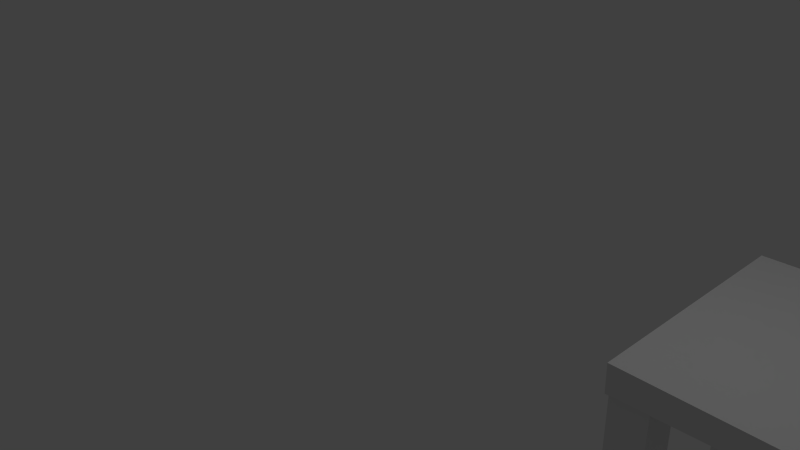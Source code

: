 # Source: chair.blend  (saved by Blender 2.71.0; exported with 4.5.12 LTS)
import bpy
from mathutils import Matrix  # noqa: F401  (used for matrix-valued properties, if any)

bpy.ops.wm.read_factory_settings(use_empty=True)
scene = bpy.context.scene
scene.name = 'Scene'

# ---- collections
col_collection_1 = bpy.data.collections.new('Collection 1'); scene.collection.children.link(col_collection_1)

# ---- materials (node trees are filled in below, after node groups)
mat_material = bpy.data.materials.new('Material')
mat_material.alpha_threshold = 0.0
mat_material.use_transparent_shadow = False
mat_material.roughness = 0.5
mat_material.line_color = (0.0, 0.0, 0.0, 1.0)

# ---- material node trees

# ---- world
world_world = bpy.data.worlds.new('World'); scene.world = world_world
world_world.color = (0.05088, 0.05088, 0.05088)
world_world.use_sun_shadow = False
world_world.sun_shadow_jitter_overblur = 0.0
world_world.cycles.sampling_method = 'MANUAL'
world_world.cycles.sample_map_resolution = 256

# ---- cameras
cam_camera = bpy.data.cameras.new('Camera')
cam_camera.clip_end = 100.0
cam_camera.lens = 35.0
cam_camera.sensor_width = 32.0
cam_camera.sensor_height = 18.0
cam_camera.ortho_scale = 7.314
cam_camera.dof.focus_distance = 0.0
cam_camera.dof.aperture_fstop = 128.0

# ---- lights
light_lamp = bpy.data.lights.new('Lamp', 'POINT')
light_lamp.transmission_factor = 0.0
light_lamp.cutoff_distance = 30.0
light_lamp.energy = 100.0
light_lamp.shadow_buffer_clip_start = 1.001
light_lamp.shadow_soft_size = 0.1
light_lamp.shadow_maximum_resolution = 0.006
light_lamp.use_absolute_resolution = True
light_lamp.cycles.use_multiple_importance_sampling = False

# ---- meshes
me_cube_006 = bpy.data.meshes.new('Cube.006')
me_cube_006.from_pydata([(-1.47, -1.422, 0.3494), (-1.463, 18.57, 0.3543), (1.626, 18.61, 0.3227), (1.534, -1.371, 0.3328), (-1.532, -1.39, 2.311), (-1.532, 18.63, 2.4), (1.541, 18.66, 2.287), (1.571, -1.423, 2.348), (1.015, 9.553, -0.9478), (0.9991, 7.585, -1.007), (-0.9775, 7.481, -1.012), (-0.9935, 9.567, -1.011), (0.9986, 9.571, 0.9982), (1.011, 7.559, 1.001), (-1.015, 7.605, 0.9797), (-0.9937, 9.523, 0.9395), (1.004, 0.9419, -1.04), (1.036, -1.017, -0.9877), (-1.043, -0.9818, -0.9812), (-1.04, 0.9555, -0.9907), (1.029, 1.034, 1.012), (0.9362, -0.9778, 0.9317), (-1.009, -0.9893, 1.029), (-0.9769, 0.9933, 0.9682), (1.065, 18.22, -0.985), (0.995, 16.29, -0.9877), (-0.9974, 16.29, -0.9942), (-1.056, 18.27, -0.9521), (0.9906, 18.29, 1.026), (1.038, 16.28, 0.9891), (-1.0, 16.29, 1.002), (-1.037, 18.25, 0.9912), (-20.25, -1.681, -1.133), (1.93, -1.645, -1.037), (-20.3, 19.19, -1.094), (1.89, 19.24, -1.052), (-20.29, -1.703, -0.8196), (1.828, -1.702, -0.8293), (-20.3, 19.17, -0.8339), (1.879, 19.21, -0.8091), (-16.98, 1.661, -3.246), (-17.04, -1.42, -3.296), (-20.03, -1.457, -3.365), (-20.0, 1.649, -3.283), (-16.98, 1.564, -0.9481), (-17.0, -1.427, -0.9497), (-20.11, -1.391, -0.992), (-20.1, 1.582, -0.9396), (-17.04, 18.81, -3.273), (-16.97, 15.78, -3.268), (-20.02, 15.73, -3.276), (-20.07, 18.83, -3.232), (-17.0, 18.76, -1.044), (-16.98, 15.78, -0.9987), (-20.06, 15.87, -0.9953), (-20.06, 18.75, -0.9311), (1.514, 18.79, -3.296), (1.465, 15.8, -3.289), (-1.514, 15.79, -3.297), (-1.526, 18.78, -3.344), (1.509, 18.76, -1.02), (1.57, 15.81, -0.9193), (-1.459, 15.78, -1.002), (-1.479, 18.81, -1.053), (1.578, 1.573, -3.276), (1.469, -1.385, -3.305), (-1.507, -1.401, -3.303), (-1.48, 1.653, -3.311), (1.526, 1.637, -0.9612), (1.556, -1.363, -0.9924), (-1.473, -1.381, -1.022), (-1.51, 1.55, -1.058)], [], [(5, 1, 0), (6, 2, 1), (7, 3, 2), (4, 0, 3), (1, 2, 3), (6, 5, 4), (8, 9, 10), (15, 14, 13), (8, 12, 13), (9, 13, 14), (10, 14, 15), (8, 11, 15), (17, 18, 19), (23, 22, 21), (16, 20, 21), (17, 21, 22), (22, 23, 19), (16, 19, 23), (24, 25, 26), (28, 31, 30), (28, 29, 25), (25, 29, 30), (30, 31, 27), (24, 27, 31), (32, 34, 35), (37, 39, 38), (34, 38, 39), (35, 39, 37), (33, 37, 36), (32, 36, 38), (40, 41, 42), (47, 46, 45), (40, 44, 45), (41, 45, 46), (46, 47, 43), (40, 43, 47), (49, 50, 51), (55, 54, 53), (48, 52, 53), (49, 53, 54), (50, 54, 55), (48, 51, 55), (57, 58, 59), (60, 63, 62), (56, 60, 61), (57, 61, 62), (62, 63, 59), (56, 59, 63), (64, 65, 66), (68, 71, 70), (64, 68, 69), (65, 69, 70), (70, 71, 67), (64, 67, 71), (4, 5, 0), (5, 6, 1), (6, 7, 2), (7, 4, 3), (0, 1, 3), (7, 6, 4), (11, 8, 10), (12, 15, 13), (9, 8, 13), (10, 9, 14), (11, 10, 15), (12, 8, 15), (16, 17, 19), (20, 23, 21), (17, 16, 21), (18, 17, 22), (18, 22, 19), (20, 16, 23), (27, 24, 26), (29, 28, 30), (24, 28, 25), (26, 25, 30), (26, 30, 27), (28, 24, 31), (33, 32, 35), (36, 37, 38), (35, 34, 39), (33, 35, 37), (32, 33, 36), (34, 32, 38), (43, 40, 42), (44, 47, 45), (41, 40, 45), (42, 41, 46), (42, 46, 43), (44, 40, 47), (48, 49, 51), (52, 55, 53), (49, 48, 53), (50, 49, 54), (51, 50, 55), (52, 48, 55), (56, 57, 59), (61, 60, 62), (57, 56, 61), (58, 57, 62), (58, 62, 59), (60, 56, 63), (67, 64, 66), (69, 68, 70), (65, 64, 69), (66, 65, 70), (66, 70, 67), (68, 64, 71)])
_uv = me_cube_006.uv_layers.new(name='UVMap')
_uv.uv.foreach_set('vector', [0.8078, 0.1922, 0.8078, 0.8078, 0.1922, 0.8078, 0.8078, 0.1922, 0.8078, 0.8078, 0.1922, 0.8078, 0.8078, 0.1922, 0.8078, 0.8078, 0.1922, 0.8078, 0.8078, 0.1922, 0.8078, 0.8078, 0.1922, 0.8078, 0.8078, 0.1922, 0.8078, 0.8078, 0.1922, 0.8078, 0.8078, 0.1922, 0.8078, 0.8078, 0.1922, 0.8078, 0.1922, 0.1922, 0.8078, 0.1922, 0.8078, 0.8078, 0.8078, 0.1922, 0.8078, 0.8078, 0.1922, 0.8078, 0.1922, 0.1922, 0.8078, 0.1922, 0.8078, 0.8078, 0.1922, 0.1922, 0.8078, 0.1922, 0.8078, 0.8078, 0.1922, 0.1922, 0.8078, 0.1922, 0.8078, 0.8078, 0.8078, 0.1922, 0.8078, 0.8078, 0.1922, 0.8078, 0.8078, 0.1922, 0.8078, 0.8078, 0.1922, 0.8078, 0.8078, 0.1922, 0.8078, 0.8078, 0.1922, 0.8078, 0.1922, 0.1922, 0.8078, 0.1922, 0.8078, 0.8078, 0.1922, 0.1922, 0.8078, 0.1922, 0.8078, 0.8078, 0.8078, 0.1922, 0.8078, 0.8078, 0.1922, 0.8078, 0.8078, 0.1922, 0.8078, 0.8078, 0.1922, 0.8078, 0.1922, 0.1922, 0.8078, 0.1922, 0.8078, 0.8078, 0.1922, 0.1922, 0.8078, 0.1922, 0.8078, 0.8078, 0.8078, 0.1922, 0.8078, 0.8078, 0.1922, 0.8078, 0.1922, 0.1922, 0.8078, 0.1922, 0.8078, 0.8078, 0.8078, 0.1922, 0.8078, 0.8078, 0.1922, 0.8078, 0.8078, 0.1922, 0.8078, 0.8078, 0.1922, 0.8078, 0.1922, 0.1922, 0.8078, 0.1922, 0.8078, 0.8078, 0.8078, 0.1922, 0.8078, 0.8078, 0.1922, 0.8078, 0.8078, 0.1922, 0.8078, 0.8078, 0.1922, 0.8078, 0.8078, 0.1922, 0.8078, 0.8078, 0.1922, 0.8078, 0.8078, 0.1922, 0.8078, 0.8078, 0.1922, 0.8078, 0.8078, 0.1922, 0.8078, 0.8078, 0.1922, 0.8078, 0.1922, 0.1922, 0.8078, 0.1922, 0.8078, 0.8078, 0.8078, 0.1922, 0.8078, 0.8078, 0.1922, 0.8078, 0.1922, 0.1922, 0.8078, 0.1922, 0.8078, 0.8078, 0.1922, 0.1922, 0.8078, 0.1922, 0.8078, 0.8078, 0.8078, 0.1922, 0.8078, 0.8078, 0.1922, 0.8078, 0.8078, 0.1922, 0.8078, 0.8078, 0.1922, 0.8078, 0.8078, 0.1922, 0.8078, 0.8078, 0.1922, 0.8078, 0.8078, 0.1922, 0.8078, 0.8078, 0.1922, 0.8078, 0.1922, 0.1922, 0.8078, 0.1922, 0.8078, 0.8078, 0.1922, 0.1922, 0.8078, 0.1922, 0.8078, 0.8078, 0.1922, 0.1922, 0.8078, 0.1922, 0.8078, 0.8078, 0.8078, 0.1922, 0.8078, 0.8078, 0.1922, 0.8078, 0.8078, 0.1922, 0.8078, 0.8078, 0.1922, 0.8078, 0.1922, 0.1922, 0.8078, 0.1922, 0.8078, 0.8078, 0.1922, 0.1922, 0.8078, 0.1922, 0.8078, 0.8078, 0.1922, 0.1922, 0.8078, 0.1922, 0.8078, 0.8078, 0.8078, 0.1922, 0.8078, 0.8078, 0.1922, 0.8078, 0.8078, 0.1922, 0.8078, 0.8078, 0.1922, 0.8078, 0.1922, 0.1922, 0.8078, 0.1922, 0.8078, 0.8078, 0.1922, 0.1922, 0.8078, 0.1922, 0.8078, 0.8078, 0.1922, 0.1922, 0.8078, 0.1922, 0.8078, 0.8078, 0.1922, 0.1922, 0.8078, 0.1922, 0.8078, 0.8078, 0.8078, 0.1922, 0.8078, 0.8078, 0.1922, 0.8078, 0.8078, 0.1922, 0.8078, 0.8078, 0.1922, 0.8078, 0.1922, 0.1922, 0.8078, 0.1922, 0.1922, 0.8078, 0.1922, 0.1922, 0.8078, 0.1922, 0.1922, 0.8078, 0.1922, 0.1922, 0.8078, 0.1922, 0.1922, 0.8078, 0.1922, 0.1922, 0.8078, 0.1922, 0.1922, 0.8078, 0.1922, 0.1922, 0.8078, 0.1922, 0.1922, 0.8078, 0.1922, 0.1922, 0.8078, 0.1922, 0.1922, 0.8078, 0.1922, 0.8078, 0.1922, 0.1922, 0.8078, 0.8078, 0.1922, 0.1922, 0.8078, 0.1922, 0.1922, 0.8078, 0.1922, 0.8078, 0.1922, 0.1922, 0.8078, 0.8078, 0.1922, 0.8078, 0.1922, 0.1922, 0.8078, 0.8078, 0.1922, 0.8078, 0.1922, 0.1922, 0.8078, 0.8078, 0.1922, 0.1922, 0.8078, 0.1922, 0.1922, 0.8078, 0.1922, 0.1922, 0.8078, 0.1922, 0.1922, 0.8078, 0.1922, 0.1922, 0.8078, 0.1922, 0.1922, 0.8078, 0.1922, 0.8078, 0.1922, 0.1922, 0.8078, 0.8078, 0.1922, 0.8078, 0.1922, 0.1922, 0.8078, 0.8078, 0.1922, 0.1922, 0.8078, 0.1922, 0.1922, 0.8078, 0.1922, 0.1922, 0.8078, 0.1922, 0.1922, 0.8078, 0.1922, 0.8078, 0.1922, 0.1922, 0.8078, 0.8078, 0.1922, 0.8078, 0.1922, 0.1922, 0.8078, 0.8078, 0.1922, 0.1922, 0.8078, 0.1922, 0.1922, 0.8078, 0.1922, 0.8078, 0.1922, 0.1922, 0.8078, 0.8078, 0.1922, 0.1922, 0.8078, 0.1922, 0.1922, 0.8078, 0.1922, 0.1922, 0.8078, 0.1922, 0.1922, 0.8078, 0.1922, 0.8078, 0.1922, 0.1922, 0.8078, 0.8078, 0.1922, 0.1922, 0.8078, 0.1922, 0.1922, 0.8078, 0.1922, 0.1922, 0.8078, 0.1922, 0.1922, 0.8078, 0.1922, 0.1922, 0.8078, 0.1922, 0.1922, 0.8078, 0.1922, 0.1922, 0.8078, 0.1922, 0.1922, 0.8078, 0.1922, 0.1922, 0.8078, 0.1922, 0.1922, 0.8078, 0.1922, 0.8078, 0.1922, 0.1922, 0.8078, 0.8078, 0.1922, 0.1922, 0.8078, 0.1922, 0.1922, 0.8078, 0.1922, 0.8078, 0.1922, 0.1922, 0.8078, 0.8078, 0.1922, 0.8078, 0.1922, 0.1922, 0.8078, 0.8078, 0.1922, 0.1922, 0.8078, 0.1922, 0.1922, 0.8078, 0.1922, 0.1922, 0.8078, 0.1922, 0.1922, 0.8078, 0.1922, 0.1922, 0.8078, 0.1922, 0.1922, 0.8078, 0.1922, 0.1922, 0.8078, 0.1922, 0.1922, 0.8078, 0.1922, 0.8078, 0.1922, 0.1922, 0.8078, 0.8078, 0.1922, 0.8078, 0.1922, 0.1922, 0.8078, 0.8078, 0.1922, 0.8078, 0.1922, 0.1922, 0.8078, 0.8078, 0.1922, 0.1922, 0.8078, 0.1922, 0.1922, 0.8078, 0.1922, 0.1922, 0.8078, 0.1922, 0.1922, 0.8078, 0.1922, 0.8078, 0.1922, 0.1922, 0.8078, 0.8078, 0.1922, 0.8078, 0.1922, 0.1922, 0.8078, 0.8078, 0.1922, 0.8078, 0.1922, 0.1922, 0.8078, 0.8078, 0.1922, 0.1922, 0.8078, 0.1922, 0.1922, 0.8078, 0.1922, 0.1922, 0.8078, 0.1922, 0.1922, 0.8078, 0.1922, 0.8078, 0.1922, 0.1922, 0.8078, 0.8078, 0.1922, 0.8078, 0.1922, 0.1922, 0.8078, 0.8078, 0.1922, 0.8078, 0.1922, 0.1922, 0.8078, 0.8078, 0.1922, 0.8078, 0.1922, 0.1922, 0.8078, 0.8078, 0.1922, 0.1922, 0.8078, 0.1922, 0.1922, 0.8078, 0.1922, 0.1922, 0.8078, 0.1922, 0.1922, 0.8078])
me_cube_006.materials.append(mat_material)
me_cube_006.use_remesh_preserve_volume = False
me_cube_006.use_remesh_preserve_attributes = False
me_cube_006.use_mirror_vertex_groups = False
me_cube_006.update()

# ---- objects
ob_cube_005 = bpy.data.objects.new('Cube.005', me_cube_006)
ob_lamp = bpy.data.objects.new('Lamp', light_lamp)
ob_camera = bpy.data.objects.new('Camera', cam_camera)

# ---- transforms, parenting, visibility, modifiers, constraints
ob_cube_005.location = (6.742, 0.5057, 0.9818)
ob_cube_005.scale = (0.1636, 0.1636, 1.273)
ob_cube_005.lock_rotations_4d = False
ob_cube_005.empty_display_type = 'ARROWS'
ob_cube_005.lineart.crease_threshold = 0.0
ob_lamp.location = (4.076, 1.005, 5.904)
ob_lamp.rotation_euler = (0.6503, 0.05522, 1.866)
ob_lamp.lock_rotations_4d = False
ob_lamp.empty_display_type = 'ARROWS'
ob_lamp.color = (0.0, 0.0, 0.0, 0.0)
ob_lamp.lineart.crease_threshold = 0.0
ob_camera.location = (7.481, -6.508, 5.344)
ob_camera.rotation_euler = (1.109, 0.01082, 0.8149)
ob_camera.lock_rotations_4d = False
ob_camera.empty_display_type = 'ARROWS'
ob_camera.color = (0.0, 0.0, 0.0, 0.0)
ob_camera.display_type = 'WIRE'
ob_camera.lineart.crease_threshold = 0.0

# ---- collection membership
col_collection_1.objects.link(ob_cube_005)
col_collection_1.objects.link(ob_lamp)
col_collection_1.objects.link(ob_camera)

# ---- scene / render settings (as saved in the file)
scene.camera = ob_camera
scene.frame_start = 1; scene.frame_end = 250; scene.frame_set(1)
scene.render.engine = 'BLENDER_EEVEE_NEXT'
scene.render.resolution_percentage = 50
scene.render.dither_intensity = 0.0
scene.cycles.use_denoising = False
scene.cycles.samples = 10
scene.cycles.sampling_pattern = 'TABULATED_SOBOL'
scene.cycles.light_sampling_threshold = 0.0
scene.cycles.use_adaptive_sampling = False
scene.cycles.use_light_tree = False
scene.cycles.blur_glossy = 0.0
scene.cycles.volume_bounces = 1
scene.cycles.pixel_filter_type = 'GAUSSIAN'
scene.cycles.sample_clamp_indirect = 0.0
scene.view_settings.view_transform = 'Standard'
bpy.context.view_layer.update()
